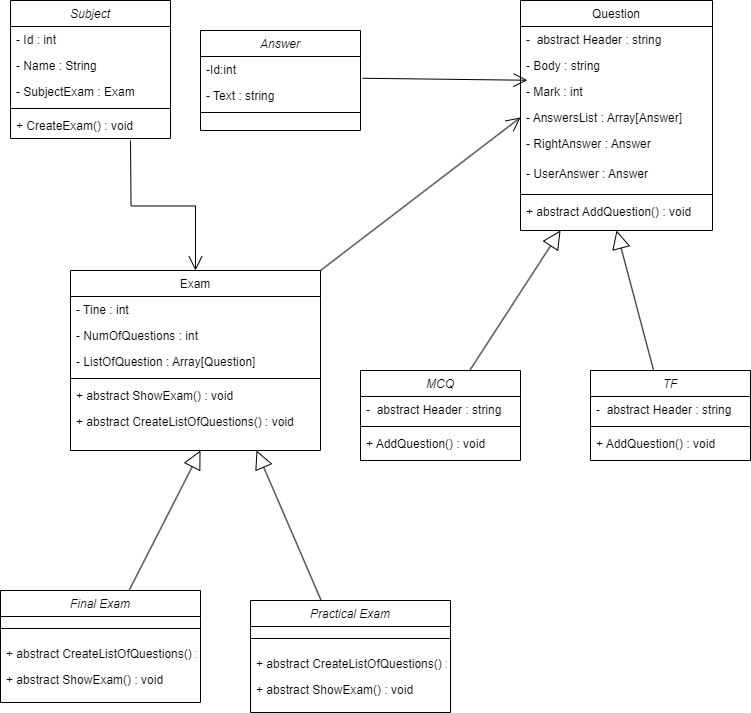

The diagram above was exported from draw.io. Its source (the exported page's mxGraphModel, read from the mxfile embedded in the PNG):
<mxGraphModel dx="1687" dy="819" grid="1" gridSize="10" guides="1" tooltips="1" connect="1" arrows="1" fold="1" page="1" pageScale="1" pageWidth="827" pageHeight="1169" math="0" shadow="0">
  <root>
    <mxCell id="WIyWlLk6GJQsqaUBKTNV-0" />
    <mxCell id="WIyWlLk6GJQsqaUBKTNV-1" parent="WIyWlLk6GJQsqaUBKTNV-0" />
    <mxCell id="zkfFHV4jXpPFQw0GAbJ--0" value="Answer" style="swimlane;fontStyle=2;align=center;verticalAlign=top;childLayout=stackLayout;horizontal=1;startSize=26;horizontalStack=0;resizeParent=1;resizeLast=0;collapsible=1;marginBottom=0;rounded=0;shadow=0;strokeWidth=1;" parent="WIyWlLk6GJQsqaUBKTNV-1" vertex="1">
      <mxGeometry x="220" y="100" width="160" height="100" as="geometry">
        <mxRectangle x="230" y="140" width="160" height="26" as="alternateBounds" />
      </mxGeometry>
    </mxCell>
    <mxCell id="zkfFHV4jXpPFQw0GAbJ--1" value="-Id:int" style="text;align=left;verticalAlign=top;spacingLeft=4;spacingRight=4;overflow=hidden;rotatable=0;points=[[0,0.5],[1,0.5]];portConstraint=eastwest;" parent="zkfFHV4jXpPFQw0GAbJ--0" vertex="1">
      <mxGeometry y="26" width="160" height="26" as="geometry" />
    </mxCell>
    <mxCell id="zkfFHV4jXpPFQw0GAbJ--2" value="- Text : string" style="text;align=left;verticalAlign=top;spacingLeft=4;spacingRight=4;overflow=hidden;rotatable=0;points=[[0,0.5],[1,0.5]];portConstraint=eastwest;rounded=0;shadow=0;html=0;" parent="zkfFHV4jXpPFQw0GAbJ--0" vertex="1">
      <mxGeometry y="52" width="160" height="26" as="geometry" />
    </mxCell>
    <mxCell id="zkfFHV4jXpPFQw0GAbJ--4" value="" style="line;html=1;strokeWidth=1;align=left;verticalAlign=middle;spacingTop=-1;spacingLeft=3;spacingRight=3;rotatable=0;labelPosition=right;points=[];portConstraint=eastwest;" parent="zkfFHV4jXpPFQw0GAbJ--0" vertex="1">
      <mxGeometry y="78" width="160" height="8" as="geometry" />
    </mxCell>
    <mxCell id="zkfFHV4jXpPFQw0GAbJ--17" value="Question&#10;" style="swimlane;fontStyle=0;align=center;verticalAlign=top;childLayout=stackLayout;horizontal=1;startSize=26;horizontalStack=0;resizeParent=1;resizeLast=0;collapsible=1;marginBottom=0;rounded=0;shadow=0;strokeWidth=1;" parent="WIyWlLk6GJQsqaUBKTNV-1" vertex="1">
      <mxGeometry x="540" y="70" width="192" height="230" as="geometry">
        <mxRectangle x="550" y="140" width="160" height="26" as="alternateBounds" />
      </mxGeometry>
    </mxCell>
    <mxCell id="zkfFHV4jXpPFQw0GAbJ--18" value="-  abstract Header : string    " style="text;align=left;verticalAlign=top;spacingLeft=4;spacingRight=4;overflow=hidden;rotatable=0;points=[[0,0.5],[1,0.5]];portConstraint=eastwest;" parent="zkfFHV4jXpPFQw0GAbJ--17" vertex="1">
      <mxGeometry y="26" width="192" height="26" as="geometry" />
    </mxCell>
    <mxCell id="zkfFHV4jXpPFQw0GAbJ--19" value="- Body : string&#10;" style="text;align=left;verticalAlign=top;spacingLeft=4;spacingRight=4;overflow=hidden;rotatable=0;points=[[0,0.5],[1,0.5]];portConstraint=eastwest;rounded=0;shadow=0;html=0;" parent="zkfFHV4jXpPFQw0GAbJ--17" vertex="1">
      <mxGeometry y="52" width="192" height="26" as="geometry" />
    </mxCell>
    <mxCell id="zkfFHV4jXpPFQw0GAbJ--20" value="- Mark : int" style="text;align=left;verticalAlign=top;spacingLeft=4;spacingRight=4;overflow=hidden;rotatable=0;points=[[0,0.5],[1,0.5]];portConstraint=eastwest;rounded=0;shadow=0;html=0;" parent="zkfFHV4jXpPFQw0GAbJ--17" vertex="1">
      <mxGeometry y="78" width="192" height="26" as="geometry" />
    </mxCell>
    <mxCell id="zkfFHV4jXpPFQw0GAbJ--21" value="- AnswersList : Array[Answer]" style="text;align=left;verticalAlign=top;spacingLeft=4;spacingRight=4;overflow=hidden;rotatable=0;points=[[0,0.5],[1,0.5]];portConstraint=eastwest;rounded=0;shadow=0;html=0;" parent="zkfFHV4jXpPFQw0GAbJ--17" vertex="1">
      <mxGeometry y="104" width="192" height="26" as="geometry" />
    </mxCell>
    <mxCell id="zkfFHV4jXpPFQw0GAbJ--22" value="- RightAnswer : Answer&#10;" style="text;align=left;verticalAlign=top;spacingLeft=4;spacingRight=4;overflow=hidden;rotatable=0;points=[[0,0.5],[1,0.5]];portConstraint=eastwest;rounded=0;shadow=0;html=0;" parent="zkfFHV4jXpPFQw0GAbJ--17" vertex="1">
      <mxGeometry y="130" width="192" height="30" as="geometry" />
    </mxCell>
    <mxCell id="BKeJ0FFNLluwqsJqaNzD-0" value="- UserAnswer : Answer" style="text;align=left;verticalAlign=top;spacingLeft=4;spacingRight=4;overflow=hidden;rotatable=0;points=[[0,0.5],[1,0.5]];portConstraint=eastwest;rounded=0;shadow=0;html=0;" vertex="1" parent="zkfFHV4jXpPFQw0GAbJ--17">
      <mxGeometry y="160" width="192" height="30" as="geometry" />
    </mxCell>
    <mxCell id="zkfFHV4jXpPFQw0GAbJ--23" value="" style="line;html=1;strokeWidth=1;align=left;verticalAlign=middle;spacingTop=-1;spacingLeft=3;spacingRight=3;rotatable=0;labelPosition=right;points=[];portConstraint=eastwest;" parent="zkfFHV4jXpPFQw0GAbJ--17" vertex="1">
      <mxGeometry y="190" width="192" height="8" as="geometry" />
    </mxCell>
    <mxCell id="zkfFHV4jXpPFQw0GAbJ--24" value="+ abstract AddQuestion() : void" style="text;align=left;verticalAlign=top;spacingLeft=4;spacingRight=4;overflow=hidden;rotatable=0;points=[[0,0.5],[1,0.5]];portConstraint=eastwest;" parent="zkfFHV4jXpPFQw0GAbJ--17" vertex="1">
      <mxGeometry y="198" width="192" height="26" as="geometry" />
    </mxCell>
    <mxCell id="BKeJ0FFNLluwqsJqaNzD-1" value="MCQ" style="swimlane;fontStyle=2;align=center;verticalAlign=top;childLayout=stackLayout;horizontal=1;startSize=26;horizontalStack=0;resizeParent=1;resizeLast=0;collapsible=1;marginBottom=0;rounded=0;shadow=0;strokeWidth=1;" vertex="1" parent="WIyWlLk6GJQsqaUBKTNV-1">
      <mxGeometry x="380" y="440" width="160" height="90" as="geometry">
        <mxRectangle x="230" y="140" width="160" height="26" as="alternateBounds" />
      </mxGeometry>
    </mxCell>
    <mxCell id="BKeJ0FFNLluwqsJqaNzD-11" value="-  abstract Header : string    " style="text;align=left;verticalAlign=top;spacingLeft=4;spacingRight=4;overflow=hidden;rotatable=0;points=[[0,0.5],[1,0.5]];portConstraint=eastwest;" vertex="1" parent="BKeJ0FFNLluwqsJqaNzD-1">
      <mxGeometry y="26" width="160" height="26" as="geometry" />
    </mxCell>
    <mxCell id="BKeJ0FFNLluwqsJqaNzD-4" value="" style="line;html=1;strokeWidth=1;align=left;verticalAlign=middle;spacingTop=-1;spacingLeft=3;spacingRight=3;rotatable=0;labelPosition=right;points=[];portConstraint=eastwest;" vertex="1" parent="BKeJ0FFNLluwqsJqaNzD-1">
      <mxGeometry y="52" width="160" height="8" as="geometry" />
    </mxCell>
    <mxCell id="BKeJ0FFNLluwqsJqaNzD-10" value="+ AddQuestion() : void" style="text;align=left;verticalAlign=top;spacingLeft=4;spacingRight=4;overflow=hidden;rotatable=0;points=[[0,0.5],[1,0.5]];portConstraint=eastwest;" vertex="1" parent="BKeJ0FFNLluwqsJqaNzD-1">
      <mxGeometry y="60" width="160" height="26" as="geometry" />
    </mxCell>
    <mxCell id="BKeJ0FFNLluwqsJqaNzD-12" value="TF" style="swimlane;fontStyle=2;align=center;verticalAlign=top;childLayout=stackLayout;horizontal=1;startSize=26;horizontalStack=0;resizeParent=1;resizeLast=0;collapsible=1;marginBottom=0;rounded=0;shadow=0;strokeWidth=1;" vertex="1" parent="WIyWlLk6GJQsqaUBKTNV-1">
      <mxGeometry x="610" y="440" width="160" height="90" as="geometry">
        <mxRectangle x="230" y="140" width="160" height="26" as="alternateBounds" />
      </mxGeometry>
    </mxCell>
    <mxCell id="BKeJ0FFNLluwqsJqaNzD-13" value="-  abstract Header : string    " style="text;align=left;verticalAlign=top;spacingLeft=4;spacingRight=4;overflow=hidden;rotatable=0;points=[[0,0.5],[1,0.5]];portConstraint=eastwest;" vertex="1" parent="BKeJ0FFNLluwqsJqaNzD-12">
      <mxGeometry y="26" width="160" height="26" as="geometry" />
    </mxCell>
    <mxCell id="BKeJ0FFNLluwqsJqaNzD-14" value="" style="line;html=1;strokeWidth=1;align=left;verticalAlign=middle;spacingTop=-1;spacingLeft=3;spacingRight=3;rotatable=0;labelPosition=right;points=[];portConstraint=eastwest;" vertex="1" parent="BKeJ0FFNLluwqsJqaNzD-12">
      <mxGeometry y="52" width="160" height="8" as="geometry" />
    </mxCell>
    <mxCell id="BKeJ0FFNLluwqsJqaNzD-15" value="+ AddQuestion() : void" style="text;align=left;verticalAlign=top;spacingLeft=4;spacingRight=4;overflow=hidden;rotatable=0;points=[[0,0.5],[1,0.5]];portConstraint=eastwest;" vertex="1" parent="BKeJ0FFNLluwqsJqaNzD-12">
      <mxGeometry y="60" width="160" height="26" as="geometry" />
    </mxCell>
    <mxCell id="BKeJ0FFNLluwqsJqaNzD-17" value="" style="endArrow=block;endSize=16;endFill=0;html=1;rounded=0;" edge="1" parent="WIyWlLk6GJQsqaUBKTNV-1" source="BKeJ0FFNLluwqsJqaNzD-1">
      <mxGeometry x="-0.0017" width="160" relative="1" as="geometry">
        <mxPoint x="520" y="360" as="sourcePoint" />
        <mxPoint x="580" y="300" as="targetPoint" />
        <mxPoint as="offset" />
      </mxGeometry>
    </mxCell>
    <mxCell id="BKeJ0FFNLluwqsJqaNzD-18" value="" style="endArrow=block;endSize=16;endFill=0;html=1;rounded=0;exitX=0.394;exitY=-0.003;exitDx=0;exitDy=0;exitPerimeter=0;entryX=0.5;entryY=1;entryDx=0;entryDy=0;" edge="1" parent="WIyWlLk6GJQsqaUBKTNV-1" source="BKeJ0FFNLluwqsJqaNzD-12" target="zkfFHV4jXpPFQw0GAbJ--17">
      <mxGeometry x="-0.0017" width="160" relative="1" as="geometry">
        <mxPoint x="504" y="450" as="sourcePoint" />
        <mxPoint x="580" y="350" as="targetPoint" />
        <mxPoint as="offset" />
      </mxGeometry>
    </mxCell>
    <mxCell id="BKeJ0FFNLluwqsJqaNzD-19" value="Exam" style="swimlane;fontStyle=0;align=center;verticalAlign=top;childLayout=stackLayout;horizontal=1;startSize=26;horizontalStack=0;resizeParent=1;resizeLast=0;collapsible=1;marginBottom=0;rounded=0;shadow=0;strokeWidth=1;" vertex="1" parent="WIyWlLk6GJQsqaUBKTNV-1">
      <mxGeometry x="90" y="340" width="250" height="180" as="geometry">
        <mxRectangle x="550" y="140" width="160" height="26" as="alternateBounds" />
      </mxGeometry>
    </mxCell>
    <mxCell id="BKeJ0FFNLluwqsJqaNzD-20" value="- Tine : int" style="text;align=left;verticalAlign=top;spacingLeft=4;spacingRight=4;overflow=hidden;rotatable=0;points=[[0,0.5],[1,0.5]];portConstraint=eastwest;" vertex="1" parent="BKeJ0FFNLluwqsJqaNzD-19">
      <mxGeometry y="26" width="250" height="26" as="geometry" />
    </mxCell>
    <mxCell id="BKeJ0FFNLluwqsJqaNzD-21" value="- NumOfQuestions : int&#10;" style="text;align=left;verticalAlign=top;spacingLeft=4;spacingRight=4;overflow=hidden;rotatable=0;points=[[0,0.5],[1,0.5]];portConstraint=eastwest;rounded=0;shadow=0;html=0;" vertex="1" parent="BKeJ0FFNLluwqsJqaNzD-19">
      <mxGeometry y="52" width="250" height="26" as="geometry" />
    </mxCell>
    <mxCell id="BKeJ0FFNLluwqsJqaNzD-22" value="- ListOfQuestion : Array[Question]" style="text;align=left;verticalAlign=top;spacingLeft=4;spacingRight=4;overflow=hidden;rotatable=0;points=[[0,0.5],[1,0.5]];portConstraint=eastwest;rounded=0;shadow=0;html=0;" vertex="1" parent="BKeJ0FFNLluwqsJqaNzD-19">
      <mxGeometry y="78" width="250" height="26" as="geometry" />
    </mxCell>
    <mxCell id="BKeJ0FFNLluwqsJqaNzD-26" value="" style="line;html=1;strokeWidth=1;align=left;verticalAlign=middle;spacingTop=-1;spacingLeft=3;spacingRight=3;rotatable=0;labelPosition=right;points=[];portConstraint=eastwest;" vertex="1" parent="BKeJ0FFNLluwqsJqaNzD-19">
      <mxGeometry y="104" width="250" height="8" as="geometry" />
    </mxCell>
    <mxCell id="BKeJ0FFNLluwqsJqaNzD-27" value="+ abstract ShowExam() : void" style="text;align=left;verticalAlign=top;spacingLeft=4;spacingRight=4;overflow=hidden;rotatable=0;points=[[0,0.5],[1,0.5]];portConstraint=eastwest;" vertex="1" parent="BKeJ0FFNLluwqsJqaNzD-19">
      <mxGeometry y="112" width="250" height="26" as="geometry" />
    </mxCell>
    <mxCell id="BKeJ0FFNLluwqsJqaNzD-28" value="+ abstract CreateListOfQuestions() : void" style="text;align=left;verticalAlign=top;spacingLeft=4;spacingRight=4;overflow=hidden;rotatable=0;points=[[0,0.5],[1,0.5]];portConstraint=eastwest;" vertex="1" parent="BKeJ0FFNLluwqsJqaNzD-19">
      <mxGeometry y="138" width="250" height="26" as="geometry" />
    </mxCell>
    <mxCell id="BKeJ0FFNLluwqsJqaNzD-29" value="Final Exam" style="swimlane;fontStyle=2;align=center;verticalAlign=top;childLayout=stackLayout;horizontal=1;startSize=26;horizontalStack=0;resizeParent=1;resizeLast=0;collapsible=1;marginBottom=0;rounded=0;shadow=0;strokeWidth=1;" vertex="1" parent="WIyWlLk6GJQsqaUBKTNV-1">
      <mxGeometry x="20" y="660" width="200" height="112" as="geometry">
        <mxRectangle x="230" y="140" width="160" height="26" as="alternateBounds" />
      </mxGeometry>
    </mxCell>
    <mxCell id="BKeJ0FFNLluwqsJqaNzD-31" value="" style="line;html=1;strokeWidth=1;align=left;verticalAlign=middle;spacingTop=-1;spacingLeft=3;spacingRight=3;rotatable=0;labelPosition=right;points=[];portConstraint=eastwest;" vertex="1" parent="BKeJ0FFNLluwqsJqaNzD-29">
      <mxGeometry y="26" width="200" height="24" as="geometry" />
    </mxCell>
    <mxCell id="BKeJ0FFNLluwqsJqaNzD-40" value="+ abstract CreateListOfQuestions() : void" style="text;align=left;verticalAlign=top;spacingLeft=4;spacingRight=4;overflow=hidden;rotatable=0;points=[[0,0.5],[1,0.5]];portConstraint=eastwest;" vertex="1" parent="BKeJ0FFNLluwqsJqaNzD-29">
      <mxGeometry y="50" width="200" height="26" as="geometry" />
    </mxCell>
    <mxCell id="BKeJ0FFNLluwqsJqaNzD-39" value="+ abstract ShowExam() : void" style="text;align=left;verticalAlign=top;spacingLeft=4;spacingRight=4;overflow=hidden;rotatable=0;points=[[0,0.5],[1,0.5]];portConstraint=eastwest;" vertex="1" parent="BKeJ0FFNLluwqsJqaNzD-29">
      <mxGeometry y="76" width="200" height="26" as="geometry" />
    </mxCell>
    <mxCell id="BKeJ0FFNLluwqsJqaNzD-37" value="" style="endArrow=block;endSize=16;endFill=0;html=1;rounded=0;" edge="1" source="BKeJ0FFNLluwqsJqaNzD-29" parent="WIyWlLk6GJQsqaUBKTNV-1">
      <mxGeometry x="-0.0017" width="160" relative="1" as="geometry">
        <mxPoint x="160" y="580" as="sourcePoint" />
        <mxPoint x="220" y="520" as="targetPoint" />
        <mxPoint as="offset" />
      </mxGeometry>
    </mxCell>
    <mxCell id="BKeJ0FFNLluwqsJqaNzD-38" value="" style="endArrow=block;endSize=16;endFill=0;html=1;rounded=0;exitX=0.355;exitY=0.007;exitDx=0;exitDy=0;exitPerimeter=0;" edge="1" source="BKeJ0FFNLluwqsJqaNzD-41" parent="WIyWlLk6GJQsqaUBKTNV-1">
      <mxGeometry x="-0.0017" width="160" relative="1" as="geometry">
        <mxPoint x="313.03999999999996" y="659.73" as="sourcePoint" />
        <mxPoint x="276" y="520" as="targetPoint" />
        <mxPoint as="offset" />
      </mxGeometry>
    </mxCell>
    <mxCell id="BKeJ0FFNLluwqsJqaNzD-41" value="Practical Exam" style="swimlane;fontStyle=2;align=center;verticalAlign=top;childLayout=stackLayout;horizontal=1;startSize=26;horizontalStack=0;resizeParent=1;resizeLast=0;collapsible=1;marginBottom=0;rounded=0;shadow=0;strokeWidth=1;" vertex="1" parent="WIyWlLk6GJQsqaUBKTNV-1">
      <mxGeometry x="270" y="670" width="200" height="112" as="geometry">
        <mxRectangle x="230" y="140" width="160" height="26" as="alternateBounds" />
      </mxGeometry>
    </mxCell>
    <mxCell id="BKeJ0FFNLluwqsJqaNzD-42" value="" style="line;html=1;strokeWidth=1;align=left;verticalAlign=middle;spacingTop=-1;spacingLeft=3;spacingRight=3;rotatable=0;labelPosition=right;points=[];portConstraint=eastwest;" vertex="1" parent="BKeJ0FFNLluwqsJqaNzD-41">
      <mxGeometry y="26" width="200" height="24" as="geometry" />
    </mxCell>
    <mxCell id="BKeJ0FFNLluwqsJqaNzD-43" value="+ abstract CreateListOfQuestions() : void" style="text;align=left;verticalAlign=top;spacingLeft=4;spacingRight=4;overflow=hidden;rotatable=0;points=[[0,0.5],[1,0.5]];portConstraint=eastwest;" vertex="1" parent="BKeJ0FFNLluwqsJqaNzD-41">
      <mxGeometry y="50" width="200" height="26" as="geometry" />
    </mxCell>
    <mxCell id="BKeJ0FFNLluwqsJqaNzD-44" value="+ abstract ShowExam() : void" style="text;align=left;verticalAlign=top;spacingLeft=4;spacingRight=4;overflow=hidden;rotatable=0;points=[[0,0.5],[1,0.5]];portConstraint=eastwest;" vertex="1" parent="BKeJ0FFNLluwqsJqaNzD-41">
      <mxGeometry y="76" width="200" height="26" as="geometry" />
    </mxCell>
    <mxCell id="BKeJ0FFNLluwqsJqaNzD-45" value="" style="endArrow=open;endFill=1;endSize=12;html=1;rounded=0;exitX=1.013;exitY=0.837;exitDx=0;exitDy=0;exitPerimeter=0;entryX=0.036;entryY=0.067;entryDx=0;entryDy=0;entryPerimeter=0;" edge="1" parent="WIyWlLk6GJQsqaUBKTNV-1" source="zkfFHV4jXpPFQw0GAbJ--1" target="zkfFHV4jXpPFQw0GAbJ--20">
      <mxGeometry width="160" relative="1" as="geometry">
        <mxPoint x="290" y="230" as="sourcePoint" />
        <mxPoint x="450" y="230" as="targetPoint" />
      </mxGeometry>
    </mxCell>
    <mxCell id="BKeJ0FFNLluwqsJqaNzD-46" value="" style="endArrow=open;endFill=1;endSize=12;html=1;rounded=0;exitX=1;exitY=0;exitDx=0;exitDy=0;entryX=0;entryY=0.5;entryDx=0;entryDy=0;" edge="1" parent="WIyWlLk6GJQsqaUBKTNV-1" source="BKeJ0FFNLluwqsJqaNzD-19" target="zkfFHV4jXpPFQw0GAbJ--21">
      <mxGeometry width="160" relative="1" as="geometry">
        <mxPoint x="392" y="158" as="sourcePoint" />
        <mxPoint x="557" y="160" as="targetPoint" />
      </mxGeometry>
    </mxCell>
    <mxCell id="BKeJ0FFNLluwqsJqaNzD-47" value="Subject" style="swimlane;fontStyle=2;align=center;verticalAlign=top;childLayout=stackLayout;horizontal=1;startSize=26;horizontalStack=0;resizeParent=1;resizeLast=0;collapsible=1;marginBottom=0;rounded=0;shadow=0;strokeWidth=1;" vertex="1" parent="WIyWlLk6GJQsqaUBKTNV-1">
      <mxGeometry x="30" y="70" width="160" height="138" as="geometry">
        <mxRectangle x="230" y="140" width="160" height="26" as="alternateBounds" />
      </mxGeometry>
    </mxCell>
    <mxCell id="BKeJ0FFNLluwqsJqaNzD-48" value="- Id : int" style="text;align=left;verticalAlign=top;spacingLeft=4;spacingRight=4;overflow=hidden;rotatable=0;points=[[0,0.5],[1,0.5]];portConstraint=eastwest;" vertex="1" parent="BKeJ0FFNLluwqsJqaNzD-47">
      <mxGeometry y="26" width="160" height="26" as="geometry" />
    </mxCell>
    <mxCell id="BKeJ0FFNLluwqsJqaNzD-51" value="- Name : String" style="text;align=left;verticalAlign=top;spacingLeft=4;spacingRight=4;overflow=hidden;rotatable=0;points=[[0,0.5],[1,0.5]];portConstraint=eastwest;" vertex="1" parent="BKeJ0FFNLluwqsJqaNzD-47">
      <mxGeometry y="52" width="160" height="26" as="geometry" />
    </mxCell>
    <mxCell id="BKeJ0FFNLluwqsJqaNzD-52" value="- SubjectExam : Exam" style="text;align=left;verticalAlign=top;spacingLeft=4;spacingRight=4;overflow=hidden;rotatable=0;points=[[0,0.5],[1,0.5]];portConstraint=eastwest;" vertex="1" parent="BKeJ0FFNLluwqsJqaNzD-47">
      <mxGeometry y="78" width="160" height="26" as="geometry" />
    </mxCell>
    <mxCell id="BKeJ0FFNLluwqsJqaNzD-49" value="" style="line;html=1;strokeWidth=1;align=left;verticalAlign=middle;spacingTop=-1;spacingLeft=3;spacingRight=3;rotatable=0;labelPosition=right;points=[];portConstraint=eastwest;" vertex="1" parent="BKeJ0FFNLluwqsJqaNzD-47">
      <mxGeometry y="104" width="160" height="8" as="geometry" />
    </mxCell>
    <mxCell id="BKeJ0FFNLluwqsJqaNzD-50" value="+ CreateExam() : void" style="text;align=left;verticalAlign=top;spacingLeft=4;spacingRight=4;overflow=hidden;rotatable=0;points=[[0,0.5],[1,0.5]];portConstraint=eastwest;" vertex="1" parent="BKeJ0FFNLluwqsJqaNzD-47">
      <mxGeometry y="112" width="160" height="26" as="geometry" />
    </mxCell>
    <mxCell id="BKeJ0FFNLluwqsJqaNzD-53" value="" style="endArrow=open;endFill=1;endSize=12;html=1;rounded=0;entryX=0.5;entryY=0;entryDx=0;entryDy=0;edgeStyle=orthogonalEdgeStyle;" edge="1" parent="WIyWlLk6GJQsqaUBKTNV-1" target="BKeJ0FFNLluwqsJqaNzD-19">
      <mxGeometry width="160" relative="1" as="geometry">
        <mxPoint x="150" y="210" as="sourcePoint" />
        <mxPoint x="550" y="197" as="targetPoint" />
      </mxGeometry>
    </mxCell>
  </root>
</mxGraphModel>